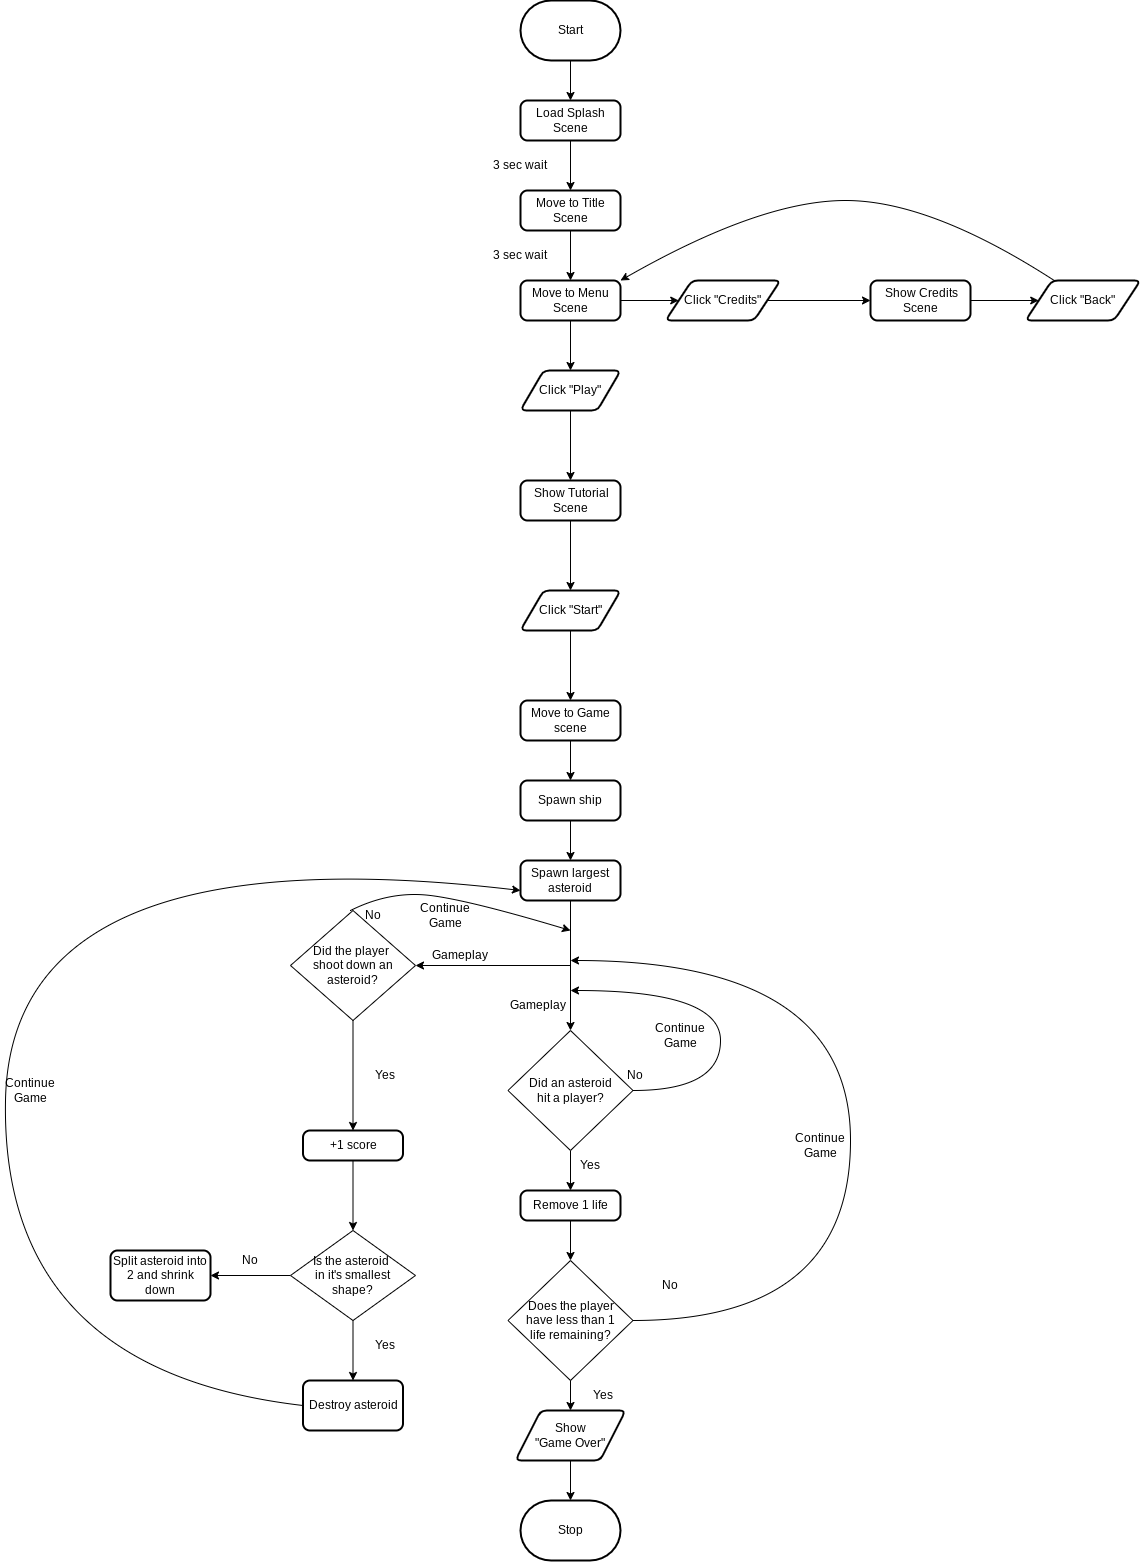

The diagram above was exported from draw.io. Its source (the exported page's mxGraphModel, read from the mxfile embedded in the PNG):
<mxGraphModel dx="1510" dy="623" grid="1" gridSize="10" guides="1" tooltips="1" connect="1" arrows="1" fold="1" page="1" pageScale="1" pageWidth="850" pageHeight="1100" math="0" shadow="0">
  <root>
    <mxCell id="0" />
    <mxCell id="1" parent="0" />
    <mxCell id="7" style="edgeStyle=none;html=1;entryX=0.5;entryY=0;entryDx=0;entryDy=0;" parent="1" source="2" target="4" edge="1">
      <mxGeometry relative="1" as="geometry" />
    </mxCell>
    <mxCell id="2" value="Start" style="strokeWidth=2;html=1;shape=mxgraph.flowchart.terminator;whiteSpace=wrap;" parent="1" vertex="1">
      <mxGeometry x="230" y="40" width="100" height="60" as="geometry" />
    </mxCell>
    <mxCell id="3" value="Stop" style="strokeWidth=2;html=1;shape=mxgraph.flowchart.terminator;whiteSpace=wrap;" parent="1" vertex="1">
      <mxGeometry x="230" y="1540" width="100" height="60" as="geometry" />
    </mxCell>
    <mxCell id="8" style="edgeStyle=none;html=1;entryX=0.5;entryY=0;entryDx=0;entryDy=0;" parent="1" source="4" target="6" edge="1">
      <mxGeometry relative="1" as="geometry" />
    </mxCell>
    <mxCell id="4" value="Load Splash Scene" style="rounded=1;whiteSpace=wrap;html=1;absoluteArcSize=1;arcSize=14;strokeWidth=2;" parent="1" vertex="1">
      <mxGeometry x="230" y="140" width="100" height="40" as="geometry" />
    </mxCell>
    <mxCell id="12" style="edgeStyle=none;html=1;" parent="1" source="5" target="10" edge="1">
      <mxGeometry relative="1" as="geometry" />
    </mxCell>
    <mxCell id="13" style="edgeStyle=none;html=1;entryX=0;entryY=0.5;entryDx=0;entryDy=0;" parent="1" source="5" target="11" edge="1">
      <mxGeometry relative="1" as="geometry" />
    </mxCell>
    <mxCell id="5" value="Move to Menu Scene" style="rounded=1;whiteSpace=wrap;html=1;absoluteArcSize=1;arcSize=14;strokeWidth=2;" parent="1" vertex="1">
      <mxGeometry x="230" y="320" width="100" height="40" as="geometry" />
    </mxCell>
    <mxCell id="9" style="edgeStyle=none;html=1;entryX=0.5;entryY=0;entryDx=0;entryDy=0;" parent="1" source="6" target="5" edge="1">
      <mxGeometry relative="1" as="geometry" />
    </mxCell>
    <mxCell id="6" value="Move to Title Scene" style="rounded=1;whiteSpace=wrap;html=1;absoluteArcSize=1;arcSize=14;strokeWidth=2;" parent="1" vertex="1">
      <mxGeometry x="230" y="230" width="100" height="40" as="geometry" />
    </mxCell>
    <mxCell id="17" style="edgeStyle=none;html=1;entryX=0.5;entryY=0;entryDx=0;entryDy=0;" parent="1" source="10" target="16" edge="1">
      <mxGeometry relative="1" as="geometry" />
    </mxCell>
    <mxCell id="10" value="Click &quot;Play&quot;" style="shape=parallelogram;html=1;strokeWidth=2;perimeter=parallelogramPerimeter;whiteSpace=wrap;rounded=1;arcSize=12;size=0.23;" parent="1" vertex="1">
      <mxGeometry x="230" y="410" width="100" height="40" as="geometry" />
    </mxCell>
    <mxCell id="15" style="edgeStyle=none;html=1;entryX=0;entryY=0.5;entryDx=0;entryDy=0;" parent="1" source="11" target="14" edge="1">
      <mxGeometry relative="1" as="geometry" />
    </mxCell>
    <mxCell id="11" value="Click &quot;Credits&quot;" style="shape=parallelogram;html=1;strokeWidth=2;perimeter=parallelogramPerimeter;whiteSpace=wrap;rounded=1;arcSize=12;size=0.23;" parent="1" vertex="1">
      <mxGeometry x="375" y="320" width="115" height="40" as="geometry" />
    </mxCell>
    <mxCell id="20" style="edgeStyle=none;html=1;" parent="1" source="14" target="19" edge="1">
      <mxGeometry relative="1" as="geometry" />
    </mxCell>
    <mxCell id="14" value="&amp;nbsp;Show Credits Scene" style="rounded=1;whiteSpace=wrap;html=1;absoluteArcSize=1;arcSize=14;strokeWidth=2;" parent="1" vertex="1">
      <mxGeometry x="580" y="320" width="100" height="40" as="geometry" />
    </mxCell>
    <mxCell id="23" style="edgeStyle=none;html=1;entryX=0.5;entryY=0;entryDx=0;entryDy=0;" parent="1" source="16" target="18" edge="1">
      <mxGeometry relative="1" as="geometry" />
    </mxCell>
    <mxCell id="16" value="&amp;nbsp;Show Tutorial Scene" style="rounded=1;whiteSpace=wrap;html=1;absoluteArcSize=1;arcSize=14;strokeWidth=2;" parent="1" vertex="1">
      <mxGeometry x="230" y="520" width="100" height="40" as="geometry" />
    </mxCell>
    <mxCell id="25" style="edgeStyle=none;html=1;entryX=0.5;entryY=0;entryDx=0;entryDy=0;" parent="1" source="18" target="24" edge="1">
      <mxGeometry relative="1" as="geometry" />
    </mxCell>
    <mxCell id="18" value="Click &quot;Start&quot;" style="shape=parallelogram;html=1;strokeWidth=2;perimeter=parallelogramPerimeter;whiteSpace=wrap;rounded=1;arcSize=12;size=0.23;" parent="1" vertex="1">
      <mxGeometry x="230" y="630" width="100" height="40" as="geometry" />
    </mxCell>
    <mxCell id="19" value="Click &quot;Back&quot;" style="shape=parallelogram;html=1;strokeWidth=2;perimeter=parallelogramPerimeter;whiteSpace=wrap;rounded=1;arcSize=12;size=0.23;" parent="1" vertex="1">
      <mxGeometry x="735" y="320" width="115" height="40" as="geometry" />
    </mxCell>
    <mxCell id="22" value="" style="curved=1;endArrow=classic;html=1;exitX=0.25;exitY=0;exitDx=0;exitDy=0;entryX=1;entryY=0;entryDx=0;entryDy=0;" parent="1" source="19" target="5" edge="1">
      <mxGeometry width="50" height="50" relative="1" as="geometry">
        <mxPoint x="520" y="510" as="sourcePoint" />
        <mxPoint x="570" y="460" as="targetPoint" />
        <Array as="points">
          <mxPoint x="640" y="240" />
          <mxPoint x="470" y="240" />
        </Array>
      </mxGeometry>
    </mxCell>
    <mxCell id="66" style="edgeStyle=none;html=1;entryX=0.5;entryY=0;entryDx=0;entryDy=0;" edge="1" parent="1" source="24" target="64">
      <mxGeometry relative="1" as="geometry" />
    </mxCell>
    <mxCell id="24" value="Move to Game scene" style="rounded=1;whiteSpace=wrap;html=1;absoluteArcSize=1;arcSize=14;strokeWidth=2;" parent="1" vertex="1">
      <mxGeometry x="230" y="740" width="100" height="40" as="geometry" />
    </mxCell>
    <mxCell id="29" style="edgeStyle=none;html=1;entryX=0.5;entryY=0;entryDx=0;entryDy=0;entryPerimeter=0;" parent="1" source="28" target="3" edge="1">
      <mxGeometry relative="1" as="geometry" />
    </mxCell>
    <mxCell id="28" value="Show &lt;br&gt;&quot;Game Over&quot;" style="shape=parallelogram;html=1;strokeWidth=2;perimeter=parallelogramPerimeter;whiteSpace=wrap;rounded=1;arcSize=12;size=0.23;" parent="1" vertex="1">
      <mxGeometry x="225" y="1450" width="110" height="50" as="geometry" />
    </mxCell>
    <mxCell id="34" style="edgeStyle=none;html=1;entryX=0.5;entryY=0;entryDx=0;entryDy=0;" edge="1" parent="1" source="30" target="46">
      <mxGeometry relative="1" as="geometry">
        <mxPoint x="230" y="1240" as="targetPoint" />
      </mxGeometry>
    </mxCell>
    <mxCell id="70" style="edgeStyle=none;html=1;entryX=1;entryY=0.5;entryDx=0;entryDy=0;" edge="1" parent="1" target="43">
      <mxGeometry relative="1" as="geometry">
        <mxPoint x="280" y="1005" as="sourcePoint" />
      </mxGeometry>
    </mxCell>
    <mxCell id="30" value="Did an asteroid &lt;br&gt;hit a&amp;nbsp;player?" style="rhombus;whiteSpace=wrap;html=1;" parent="1" vertex="1">
      <mxGeometry x="217.5" y="1070" width="125" height="120" as="geometry" />
    </mxCell>
    <mxCell id="33" style="edgeStyle=none;html=1;entryX=0.5;entryY=0;entryDx=0;entryDy=0;" edge="1" parent="1" source="32" target="28">
      <mxGeometry relative="1" as="geometry" />
    </mxCell>
    <mxCell id="32" value="Does the player &lt;br&gt;have less than 1&lt;br&gt;life remaining?" style="rhombus;whiteSpace=wrap;html=1;" vertex="1" parent="1">
      <mxGeometry x="217.5" y="1300" width="125" height="120" as="geometry" />
    </mxCell>
    <mxCell id="35" value="" style="curved=1;endArrow=classic;html=1;exitX=1;exitY=0.5;exitDx=0;exitDy=0;" edge="1" parent="1" source="30">
      <mxGeometry width="50" height="50" relative="1" as="geometry">
        <mxPoint x="280" y="1160" as="sourcePoint" />
        <mxPoint x="280" y="1030" as="targetPoint" />
        <Array as="points">
          <mxPoint x="430" y="1130" />
          <mxPoint x="430" y="1030" />
        </Array>
      </mxGeometry>
    </mxCell>
    <mxCell id="37" value="Gameplay" style="text;html=1;strokeColor=none;fillColor=none;align=center;verticalAlign=middle;whiteSpace=wrap;rounded=0;" vertex="1" parent="1">
      <mxGeometry x="217.5" y="1030" width="60" height="30" as="geometry" />
    </mxCell>
    <mxCell id="38" value="No" style="text;html=1;strokeColor=none;fillColor=none;align=center;verticalAlign=middle;whiteSpace=wrap;rounded=0;" vertex="1" parent="1">
      <mxGeometry x="315" y="1100" width="60" height="30" as="geometry" />
    </mxCell>
    <mxCell id="39" value="Yes" style="text;html=1;strokeColor=none;fillColor=none;align=center;verticalAlign=middle;whiteSpace=wrap;rounded=0;" vertex="1" parent="1">
      <mxGeometry x="270" y="1190" width="60" height="30" as="geometry" />
    </mxCell>
    <mxCell id="40" value="Yes" style="text;html=1;strokeColor=none;fillColor=none;align=center;verticalAlign=middle;whiteSpace=wrap;rounded=0;" vertex="1" parent="1">
      <mxGeometry x="282.5" y="1420" width="60" height="30" as="geometry" />
    </mxCell>
    <mxCell id="41" value="" style="curved=1;endArrow=classic;html=1;exitX=1;exitY=0.5;exitDx=0;exitDy=0;" edge="1" parent="1" source="32">
      <mxGeometry width="50" height="50" relative="1" as="geometry">
        <mxPoint x="362.5" y="1170" as="sourcePoint" />
        <mxPoint x="280" y="1000" as="targetPoint" />
        <Array as="points">
          <mxPoint x="560" y="1360" />
          <mxPoint x="560" y="1000" />
        </Array>
      </mxGeometry>
    </mxCell>
    <mxCell id="42" value="No" style="text;html=1;strokeColor=none;fillColor=none;align=center;verticalAlign=middle;whiteSpace=wrap;rounded=0;" vertex="1" parent="1">
      <mxGeometry x="350" y="1310" width="60" height="30" as="geometry" />
    </mxCell>
    <mxCell id="43" value="Did the player&amp;nbsp;&lt;br&gt;shoot down an asteroid?" style="rhombus;whiteSpace=wrap;html=1;" vertex="1" parent="1">
      <mxGeometry y="950" width="125" height="110" as="geometry" />
    </mxCell>
    <mxCell id="47" style="edgeStyle=none;html=1;" edge="1" parent="1" source="46" target="32">
      <mxGeometry relative="1" as="geometry" />
    </mxCell>
    <mxCell id="46" value="Remove 1 life" style="rounded=1;whiteSpace=wrap;html=1;absoluteArcSize=1;arcSize=14;strokeWidth=2;" vertex="1" parent="1">
      <mxGeometry x="230" y="1230" width="100" height="30" as="geometry" />
    </mxCell>
    <mxCell id="52" style="edgeStyle=none;html=1;exitX=0.5;exitY=1;exitDx=0;exitDy=0;" edge="1" parent="1" source="43" target="51">
      <mxGeometry relative="1" as="geometry">
        <mxPoint x="62.5" y="1240" as="sourcePoint" />
      </mxGeometry>
    </mxCell>
    <mxCell id="58" style="edgeStyle=none;html=1;" edge="1" parent="1" source="51" target="53">
      <mxGeometry relative="1" as="geometry" />
    </mxCell>
    <mxCell id="51" value="+1 score" style="rounded=1;whiteSpace=wrap;html=1;absoluteArcSize=1;arcSize=14;strokeWidth=2;" vertex="1" parent="1">
      <mxGeometry x="12.5" y="1170" width="100" height="30" as="geometry" />
    </mxCell>
    <mxCell id="59" style="edgeStyle=none;html=1;entryX=1;entryY=0.5;entryDx=0;entryDy=0;" edge="1" parent="1" source="53" target="55">
      <mxGeometry relative="1" as="geometry" />
    </mxCell>
    <mxCell id="72" style="edgeStyle=none;html=1;entryX=0.5;entryY=0;entryDx=0;entryDy=0;" edge="1" parent="1" source="53" target="71">
      <mxGeometry relative="1" as="geometry" />
    </mxCell>
    <mxCell id="53" value="Is the asteroid&amp;nbsp;&lt;br&gt;in it's smallest &lt;br&gt;shape?" style="rhombus;whiteSpace=wrap;html=1;" vertex="1" parent="1">
      <mxGeometry y="1270" width="125" height="90" as="geometry" />
    </mxCell>
    <mxCell id="55" value="Split asteroid into 2 and shrink down" style="rounded=1;whiteSpace=wrap;html=1;absoluteArcSize=1;arcSize=14;strokeWidth=2;" vertex="1" parent="1">
      <mxGeometry x="-180" y="1290" width="100" height="50" as="geometry" />
    </mxCell>
    <mxCell id="56" value="Yes" style="text;html=1;strokeColor=none;fillColor=none;align=center;verticalAlign=middle;whiteSpace=wrap;rounded=0;" vertex="1" parent="1">
      <mxGeometry x="65" y="1100" width="60" height="30" as="geometry" />
    </mxCell>
    <mxCell id="57" value="Yes" style="text;html=1;strokeColor=none;fillColor=none;align=center;verticalAlign=middle;whiteSpace=wrap;rounded=0;" vertex="1" parent="1">
      <mxGeometry x="65" y="1370" width="60" height="30" as="geometry" />
    </mxCell>
    <mxCell id="60" value="No" style="text;html=1;strokeColor=none;fillColor=none;align=center;verticalAlign=middle;whiteSpace=wrap;rounded=0;" vertex="1" parent="1">
      <mxGeometry x="-70" y="1285" width="60" height="30" as="geometry" />
    </mxCell>
    <mxCell id="61" value="Gameplay" style="text;html=1;strokeColor=none;fillColor=none;align=center;verticalAlign=middle;whiteSpace=wrap;rounded=0;" vertex="1" parent="1">
      <mxGeometry x="140" y="980" width="60" height="30" as="geometry" />
    </mxCell>
    <mxCell id="67" style="edgeStyle=none;html=1;" edge="1" parent="1" source="64" target="65">
      <mxGeometry relative="1" as="geometry" />
    </mxCell>
    <mxCell id="64" value="Spawn ship" style="rounded=1;whiteSpace=wrap;html=1;absoluteArcSize=1;arcSize=14;strokeWidth=2;" vertex="1" parent="1">
      <mxGeometry x="230" y="820" width="100" height="40" as="geometry" />
    </mxCell>
    <mxCell id="68" style="edgeStyle=none;html=1;" edge="1" parent="1" source="65" target="30">
      <mxGeometry relative="1" as="geometry" />
    </mxCell>
    <mxCell id="65" value="Spawn largest asteroid" style="rounded=1;whiteSpace=wrap;html=1;absoluteArcSize=1;arcSize=14;strokeWidth=2;" vertex="1" parent="1">
      <mxGeometry x="230" y="900" width="100" height="40" as="geometry" />
    </mxCell>
    <mxCell id="71" value="Destroy asteroid" style="rounded=1;whiteSpace=wrap;html=1;absoluteArcSize=1;arcSize=14;strokeWidth=2;" vertex="1" parent="1">
      <mxGeometry x="12.5" y="1420" width="100" height="50" as="geometry" />
    </mxCell>
    <mxCell id="73" value="" style="curved=1;endArrow=classic;html=1;exitX=0.48;exitY=0;exitDx=0;exitDy=0;exitPerimeter=0;" edge="1" parent="1" source="43">
      <mxGeometry width="50" height="50" relative="1" as="geometry">
        <mxPoint x="60" y="1010" as="sourcePoint" />
        <mxPoint x="280" y="970" as="targetPoint" />
        <Array as="points">
          <mxPoint x="100" y="930" />
          <mxPoint x="180" y="940" />
        </Array>
      </mxGeometry>
    </mxCell>
    <mxCell id="74" value="No" style="text;html=1;strokeColor=none;fillColor=none;align=center;verticalAlign=middle;whiteSpace=wrap;rounded=0;" vertex="1" parent="1">
      <mxGeometry x="52.5" y="940" width="60" height="30" as="geometry" />
    </mxCell>
    <mxCell id="76" value="" style="curved=1;endArrow=classic;html=1;exitX=0;exitY=0.5;exitDx=0;exitDy=0;entryX=0;entryY=0.75;entryDx=0;entryDy=0;" edge="1" parent="1" source="71" target="65">
      <mxGeometry width="50" height="50" relative="1" as="geometry">
        <mxPoint x="50" y="1280" as="sourcePoint" />
        <mxPoint x="180" y="880" as="targetPoint" />
        <Array as="points">
          <mxPoint x="-290" y="1410" />
          <mxPoint x="-280" y="870" />
        </Array>
      </mxGeometry>
    </mxCell>
    <mxCell id="77" value="3 sec wait" style="text;html=1;strokeColor=none;fillColor=none;align=center;verticalAlign=middle;whiteSpace=wrap;rounded=0;" vertex="1" parent="1">
      <mxGeometry x="200" y="190" width="60" height="30" as="geometry" />
    </mxCell>
    <mxCell id="78" value="3 sec wait" style="text;html=1;strokeColor=none;fillColor=none;align=center;verticalAlign=middle;whiteSpace=wrap;rounded=0;" vertex="1" parent="1">
      <mxGeometry x="200" y="280" width="60" height="30" as="geometry" />
    </mxCell>
    <mxCell id="80" value="Continue Game" style="text;html=1;strokeColor=none;fillColor=none;align=center;verticalAlign=middle;whiteSpace=wrap;rounded=0;" vertex="1" parent="1">
      <mxGeometry x="500" y="1170" width="60" height="30" as="geometry" />
    </mxCell>
    <mxCell id="81" value="Continue Game" style="text;html=1;strokeColor=none;fillColor=none;align=center;verticalAlign=middle;whiteSpace=wrap;rounded=0;" vertex="1" parent="1">
      <mxGeometry x="360" y="1060" width="60" height="30" as="geometry" />
    </mxCell>
    <mxCell id="82" value="Continue Game" style="text;html=1;strokeColor=none;fillColor=none;align=center;verticalAlign=middle;whiteSpace=wrap;rounded=0;" vertex="1" parent="1">
      <mxGeometry x="125" y="940" width="60" height="30" as="geometry" />
    </mxCell>
    <mxCell id="83" value="Continue Game" style="text;html=1;strokeColor=none;fillColor=none;align=center;verticalAlign=middle;whiteSpace=wrap;rounded=0;" vertex="1" parent="1">
      <mxGeometry x="-290" y="1115" width="60" height="30" as="geometry" />
    </mxCell>
  </root>
</mxGraphModel>